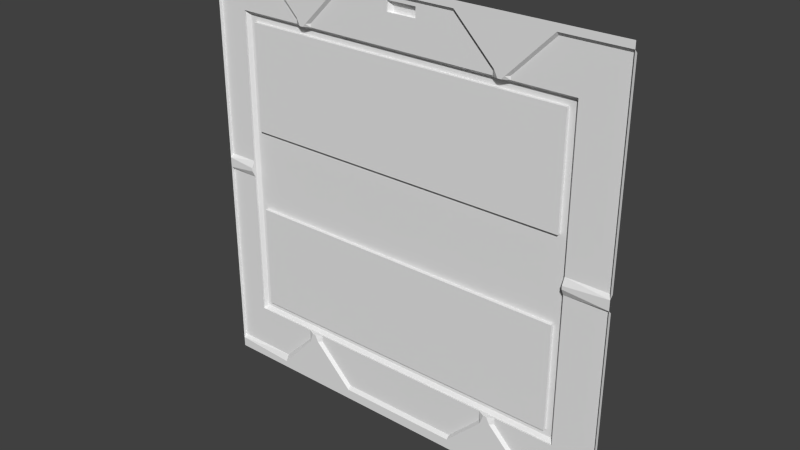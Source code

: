 # Source: eng1_6.blend  (saved by Blender 2.76.0; exported with 4.5.12 LTS)
import bpy
from mathutils import Matrix  # noqa: F401  (used for matrix-valued properties, if any)

bpy.ops.wm.read_factory_settings(use_empty=True)
scene = bpy.context.scene
scene.name = 'Scene'

# ---- collections
col_collection_1 = bpy.data.collections.new('Collection 1'); scene.collection.children.link(col_collection_1)

# ---- materials (node trees are filled in below, after node groups)
mat_eng1_6 = bpy.data.materials.new('eng1_6')
mat_eng1_6.alpha_threshold = 0.0
mat_eng1_6.use_transparent_shadow = False
mat_eng1_6.roughness = 0.5
mat_eng1_6.specular_intensity = 0.0

# ---- material node trees

# ---- world
world_world = bpy.data.worlds.new('World'); scene.world = world_world
world_world.color = (0.05088, 0.05088, 0.05088)
world_world.use_sun_shadow = False
world_world.sun_shadow_jitter_overblur = 0.0
world_world.cycles.sampling_method = 'MANUAL'
world_world.cycles.sample_map_resolution = 256

# ---- meshes
me_eng1_6 = bpy.data.meshes.new('eng1_6')
me_eng1_6.from_pydata([(1.28, -1.28, 1.24), (1.28, -1.26, 0.06), (1.28, -1.28, -0.02), (1.28, -1.26, -1.2), (-1.28, -1.28, 0.04), (-1.28, -1.28, -1.22), (-1.28, -1.26, -1.2), (1.28, -1.28, -1.28), (-1.28, -1.28, -1.28), (1.28, -1.28, 1.28), (-1.28, -1.28, 1.28), (1.28, -1.28, 0.0), (-1.28, -1.28, 0.0), (-1.28, -1.28, 0.02), (1.28, -1.28, 0.02), (-1.28, -1.28, 1.26), (1.28, -1.28, 1.26), (-1.28, -1.28, 1.24), (1.28, -1.28, 0.04), (-1.28, -1.26, 0.06), (1.28, -1.26, -0.04), (-1.28, -1.26, -0.04), (-1.28, -1.28, -0.02), (1.28, -1.28, -1.24), (-1.28, -1.28, -1.24), (0.34, -1.28, 1.26), (0.34, -1.28, 1.24), (0.9, -1.28, 1.26), (0.9, -1.28, 1.24), (0.62, -1.28, 0.98), (-0.64, -1.28, 0.98), (0.64, -1.28, 0.98), (0.66, -1.26, 0.98), (-0.6, -1.26, 0.98), (-0.62, -1.28, 0.98), (0.88, -1.28, -1.24), (0.36, -1.28, -1.24), (-1.28, -1.26, 1.22), (0.34, -1.26, 1.22), (0.9, -1.26, 1.22), (1.28, -1.26, 1.22), (0.6, -1.28, 1.0), (-0.66, -1.28, 1.0), (0.58, -1.28, 1.0), (0.56, -1.26, 1.0), (-0.7, -1.26, 1.0), (-0.68, -1.28, 1.0), (-0.38, -1.28, -1.24), (-0.36, -1.28, 1.26), (-0.36, -1.28, 1.24), (-0.36, -1.26, 1.22), (-0.9, -1.28, -1.24), (-0.92, -1.28, 1.26), (-0.92, -1.28, 1.24), (-0.92, -1.26, 1.22), (0.62, -1.28, -0.98), (-0.64, -1.28, -0.98), (0.64, -1.28, -0.98), (0.66, -1.26, -0.98), (-0.6, -1.26, -0.98), (-0.62, -1.28, -0.98), (0.6, -1.28, -1.0), (-0.66, -1.28, -1.0), (0.58, -1.28, -1.0), (0.56, -1.26, -1.0), (-0.7, -1.26, -1.0), (-0.68, -1.28, -1.0), (1.28, -1.28, -1.22), (-0.9, -1.26, -1.2), (0.88, -1.28, -1.22), (0.36, -1.28, -1.22), (-0.38, -1.28, -1.22), (0.88, -1.26, -1.2), (0.36, -1.26, -1.2), (-0.38, -1.26, -1.2), (-0.07996, -1.26, 1.2), (-0.07998, -1.26, 1.14), (0.09997, -1.26, 1.14), (0.09996, -1.26, 1.2), (-0.06003, -1.26, 1.14), (-0.06003, -1.238, 1.133), (0.07999, -1.26, 1.14), (0.07999, -1.238, 1.133), (-0.07996, -1.25, 1.2), (-0.07998, -1.25, 1.14), (0.07999, -1.23, 1.137), (0.09997, -1.25, 1.14), (0.09996, -1.25, 1.2), (-0.06003, -1.23, 1.137), (-0.05998, -1.23, 1.17), (0.08001, -1.23, 1.17), (-0.6, -1.26, 0.96), (0.6, -1.28, 0.96), (-1.1, -1.28, 0.0), (-0.66, -1.28, -0.9399), (0.62, -1.28, 0.96), (-1.1, -1.28, 0.02), (0.62, -1.28, -0.9399), (-0.6, -1.26, -0.9399), (-0.64, -1.28, 0.96), (1.02, -1.26, -0.04), (0.66, -1.26, 0.96), (1.02, -1.26, 0.06), (-1.1, -1.26, 0.06), (0.66, -1.26, -0.9399), (0.56, -1.26, 0.96), (-0.66, -1.28, 0.96), (-0.64, -1.28, -0.9399), (-1.1, -1.26, -0.04), (1.02, -1.28, 0.0), (-0.7, -1.26, 0.96), (1.02, -1.28, 0.02), (0.6, -1.28, -0.9399), (0.56, -1.26, -0.9399), (-0.7, -1.26, -0.9399), (1.02, -1.26, 0.96), (1.02, -1.26, -0.9399), (-1.1, -1.26, -0.9399), (-1.1, -1.26, 0.96), (0.6, -1.25, -0.9408), (0.56, -1.25, -0.9408), (-0.66, -1.25, -0.9408), (-0.6, -1.25, -0.9408), (0.62, -1.25, -0.9408), (-0.64, -1.25, -0.9408), (0.66, -1.25, -0.9408), (-0.7, -1.25, -0.9408), (1.0, -1.23, 0.9391), (1.0, -1.23, -0.9209), (-1.08, -1.23, -0.9209), (-1.08, -1.23, 0.9392), (-0.6, -1.25, 0.9591), (0.6, -1.25, 0.9591), (0.62, -1.25, 0.9591), (-0.64, -1.25, 0.9591), (0.66, -1.25, 0.9591), (0.56, -1.25, 0.9591), (-0.66, -1.25, 0.9591), (-0.7, -1.25, 0.9591), (1.02, -1.25, 0.9591), (1.02, -1.25, -0.9408), (-1.1, -1.25, -0.9408), (-1.1, -1.25, 0.9591), (1.0, -1.23, 0.2583), (-1.04, -1.23, 0.2583), (-1.04, -1.23, 0.8995), (0.96, -1.23, -0.9209), (0.96, -1.23, 0.9391), (0.96, -1.23, 0.2583), (0.96, -1.23, 0.8994), (1.0, -1.23, -0.2407), (-1.04, -1.23, -0.2407), (0.96, -1.23, -0.2407), (-1.04, -1.23, -0.8809), (0.96, -1.23, -0.8809), (0.96, -1.25, 0.2583), (-1.04, -1.25, 0.2583), (0.96, -1.25, 0.8994), (-1.04, -1.25, 0.8995), (-1.04, -1.25, -0.8809), (-1.04, -1.25, -0.2407), (0.96, -1.25, -0.8809), (0.96, -1.25, -0.2407)], [], [(40, 0, 18), (67, 3, 20), (6, 5, 22), (37, 19, 4), (30, 48, 49), (50, 33, 34), (61, 36, 70), (51, 5, 68), (1, 40, 18), (49, 26, 38), (43, 92, 105), (26, 43, 38), (105, 92, 132), (15, 53, 17), (93, 108, 22), (28, 32, 31), (70, 73, 64), (28, 16, 0), (104, 125, 140), (69, 3, 67), (60, 107, 98), (104, 58, 57), (71, 73, 70), (109, 11, 2), (117, 68, 6), (91, 105, 136), (36, 35, 7), (102, 100, 139), (45, 54, 53), (91, 99, 34), (91, 131, 134), (49, 50, 34), (94, 121, 124), (115, 39, 40), (54, 45, 118), (60, 74, 71), (101, 115, 139), (112, 119, 123), (69, 57, 58), (68, 66, 51), (101, 135, 133), (34, 30, 49), (110, 106, 137), (92, 95, 133), (113, 120, 119), (80, 88, 85), (38, 78, 75), (75, 83, 84), (77, 86, 87), (80, 84, 88), (87, 90, 89), (89, 90, 85), (89, 88, 84), (90, 87, 86), (75, 78, 87), (86, 82, 85), (81, 82, 86), (79, 80, 82), (79, 76, 84), (113, 74, 98), (102, 18, 111), (106, 99, 134), (112, 63, 113), (110, 46, 106), (95, 31, 101), (21, 6, 22), (116, 72, 58), (117, 141, 126), (93, 12, 13), (70, 64, 63), (104, 97, 123), (103, 142, 108), (111, 14, 11), (48, 10, 25), (49, 48, 25), (63, 61, 70), (98, 107, 124), (79, 81, 105), (96, 4, 103), (114, 126, 121), (94, 66, 114), (150, 143, 140), (142, 130, 129), (118, 110, 138), (17, 37, 4), (98, 122, 120), (130, 137, 134), (120, 146, 119), (26, 25, 41), (26, 41, 43), (105, 44, 43), (145, 158, 156), (143, 149, 127), (38, 50, 49), (129, 130, 144), (51, 24, 5), (2, 67, 20), (6, 68, 5), (128, 154, 150), (25, 26, 49), (151, 160, 159), (43, 41, 92), (157, 155, 156), (162, 161, 159), (149, 157, 158), (148, 155, 157), (152, 162, 160), (152, 154, 161), (153, 159, 161), (144, 156, 155), (44, 38, 43), (136, 105, 132), (37, 17, 53), (15, 52, 53), (53, 54, 37), (21, 22, 108), (12, 93, 22), (29, 27, 31), (28, 39, 32), (31, 27, 28), (0, 40, 39), (28, 27, 16), (0, 39, 28), (116, 104, 140), (67, 23, 35), (69, 72, 3), (67, 35, 69), (98, 59, 60), (60, 56, 107), (57, 55, 97), (97, 104, 57), (36, 47, 71), (71, 74, 73), (70, 36, 71), (2, 20, 100), (100, 109, 2), (6, 21, 117), (117, 114, 65), (21, 108, 117), (65, 68, 117), (131, 91, 136), (7, 8, 36), (62, 94, 56), (8, 24, 51), (94, 107, 56), (35, 23, 7), (62, 56, 47), (112, 97, 55), (51, 62, 47), (61, 112, 55), (8, 51, 47), (61, 55, 35), (8, 47, 36), (36, 61, 35), (102, 111, 109), (139, 115, 102), (116, 140, 100), (102, 109, 100), (100, 140, 139), (53, 52, 42), (46, 45, 53), (53, 42, 46), (30, 34, 99), (33, 91, 34), (99, 91, 134), (107, 94, 124), (40, 1, 115), (115, 101, 32), (1, 102, 115), (32, 39, 115), (37, 54, 118), (103, 19, 118), (45, 110, 118), (118, 19, 37), (47, 56, 71), (60, 59, 74), (71, 56, 60), (135, 101, 139), (97, 112, 123), (69, 35, 57), (58, 72, 69), (35, 55, 57), (62, 51, 66), (68, 65, 66), (95, 101, 133), (138, 110, 137), (132, 92, 133), (112, 113, 119), (82, 80, 85), (38, 77, 78), (75, 50, 38), (76, 75, 84), (78, 77, 87), (83, 87, 89), (88, 89, 85), (83, 89, 84), (85, 90, 86), (83, 75, 87), (77, 81, 86), (81, 79, 82), (80, 79, 84), (59, 98, 74), (113, 64, 73), (73, 74, 113), (14, 111, 18), (102, 1, 18), (137, 106, 134), (64, 113, 63), (112, 61, 63), (42, 106, 46), (110, 45, 46), (32, 101, 31), (95, 29, 31), (58, 104, 116), (116, 100, 20), (3, 72, 116), (116, 20, 3), (114, 117, 126), (96, 93, 13), (125, 104, 123), (93, 96, 103), (103, 118, 142), (142, 141, 108), (108, 93, 103), (141, 117, 108), (109, 111, 11), (29, 95, 92), (30, 99, 106), (29, 92, 41), (30, 106, 42), (29, 41, 27), (48, 30, 42), (27, 41, 25), (48, 42, 52), (27, 25, 9), (9, 16, 27), (15, 10, 52), (48, 52, 10), (9, 25, 10), (122, 98, 124), (44, 105, 38), (91, 33, 50), (50, 75, 76), (76, 79, 91), (77, 38, 105), (91, 50, 76), (81, 77, 105), (91, 79, 105), (19, 103, 4), (96, 13, 4), (94, 114, 121), (65, 114, 66), (94, 62, 66), (139, 140, 143), (128, 150, 140), (143, 127, 139), (141, 142, 129), (142, 118, 138), (113, 98, 120), (135, 139, 147), (147, 130, 131), (139, 127, 147), (132, 133, 147), (134, 131, 130), (133, 135, 147), (138, 137, 130), (136, 132, 147), (142, 138, 130), (131, 136, 147), (120, 122, 146), (123, 119, 146), (140, 125, 146), (146, 128, 140), (141, 129, 126), (121, 126, 129), (122, 124, 129), (125, 123, 146), (129, 146, 122), (124, 121, 129), (144, 145, 156), (147, 127, 149), (143, 148, 149), (153, 154, 146), (150, 152, 143), (153, 146, 129), (143, 152, 148), (151, 153, 129), (130, 147, 145), (151, 129, 144), (148, 152, 151), (147, 149, 145), (144, 148, 151), (130, 145, 144), (152, 150, 154), (128, 146, 154), (153, 151, 159), (158, 157, 156), (160, 162, 159), (145, 149, 158), (149, 148, 157), (151, 152, 160), (162, 152, 161), (154, 153, 161), (148, 144, 155)])
_uv = me_eng1_6.uv_layers.new(name='UVMap')
_uv.uv.foreach_set('vector', [0.6131, 0.5139, 0.615, 0.512, 0.4969, 0.512, 0.3728, 0.512, 0.3748, 0.5139, 0.489, 0.5139, 0.3748, 0.5139, 0.3728, 0.512, 0.491, 0.512, 0.6131, 0.5139, 0.4989, 0.5139, 0.4969, 0.512, 0.75, 0.8828, 0.6406, 0.9922, 0.6406, 0.9844, 0.6406, 0.9766, 0.7344, 0.8828, 0.7422, 0.8828, 0.2656, 0.1094, 0.3594, 0.01562, 0.3594, 0.02344, 0.8516, 0.01562, 1.0, 0.02344, 0.8516, 0.03125, 0.4989, 0.5139, 0.6131, 0.5139, 0.4969, 0.512, 0.6406, 0.9844, 0.3672, 0.9844, 0.3672, 0.9766, 0.2734, 0.8906, 0.2656, 0.875, 0.2812, 0.875, 0.3672, 0.9844, 0.2734, 0.8906, 0.3672, 0.9766, 0.2812, 0.875, 0.2656, 0.875, 0.2656, 0.875, 1.0, 0.9922, 0.8594, 0.9844, 1.0, 0.9844, 0.9296, 0.5, 0.9296, 0.4844, 1.0, 0.4922, 0.1484, 0.9844, 0.2422, 0.8828, 0.25, 0.8828, 0.3594, 0.02344, 0.3594, 0.03125, 0.2812, 0.1094, 0.1484, 0.9844, 0.0, 0.9922, 0.0, 0.9844, 0.2422, 0.1328, 0.2422, 0.1328, 0.1016, 0.1328, 0.1562, 0.02344, 0.0, 0.03125, 0.0, 0.02344, 0.7422, 0.1172, 0.75, 0.1328, 0.7344, 0.1328, 0.2422, 0.1328, 0.2422, 0.1172, 0.25, 0.1172, 0.6484, 0.02344, 0.3594, 0.03125, 0.3594, 0.02344, 0.1016, 0.5, 0.0, 0.5, 0.0, 0.4922, 0.9296, 0.1328, 0.8516, 0.03125, 1.0, 0.03125, 0.7344, 0.875, 0.2812, 0.875, 0.2812, 0.875, 0.3594, 0.01562, 0.1562, 0.01562, 0.0, 0.0, 0.1016, 0.5234, 0.1016, 0.4844, 0.1016, 0.875, 0.7734, 0.8906, 0.8594, 0.9766, 0.8594, 0.9844, 0.7344, 0.875, 0.75, 0.875, 0.7422, 0.8828, 0.7344, 0.875, 0.7344, 0.875, 0.75, 0.875, 0.6406, 0.9844, 0.6406, 0.9766, 0.7422, 0.8828, 0.7578, 0.1328, 0.7578, 0.1328, 0.75, 0.1328, 0.1016, 0.875, 0.1484, 0.9766, 0.0, 0.9766, 0.8594, 0.9766, 0.7734, 0.8906, 0.9296, 0.875, 0.7422, 0.1172, 0.6484, 0.03125, 0.6484, 0.02344, 0.2422, 0.875, 0.1016, 0.875, 0.1016, 0.875, 0.2656, 0.1328, 0.2656, 0.1328, 0.2578, 0.1328, 0.1562, 0.02344, 0.25, 0.1172, 0.2422, 0.1172, 0.8516, 0.03125, 0.7656, 0.1094, 0.8516, 0.01562, 0.2422, 0.875, 0.2422, 0.875, 0.2578, 0.875, 0.7422, 0.8828, 0.75, 0.8828, 0.6406, 0.9844, 0.7734, 0.875, 0.7578, 0.875, 0.7578, 0.875, 0.2656, 0.875, 0.2578, 0.875, 0.2578, 0.875, 0.2812, 0.1328, 0.2812, 0.1328, 0.2656, 0.1328, 0.5058, 0.9652, 0.5058, 0.965, 0.4864, 0.965, 0.3672, 0.9766, 0.461, 0.9687, 0.5312, 0.9687, 0.5312, 0.9687, 0.5312, 0.9687, 0.5312, 0.9453, 0.4609, 0.9453, 0.4609, 0.9453, 0.461, 0.9687, 0.5058, 0.9652, 0.5085, 0.9654, 0.5058, 0.9654, 0.461, 0.9687, 0.4687, 0.9609, 0.5234, 0.9609, 0.5234, 0.9609, 0.4687, 0.9609, 0.4688, 0.9453, 0.5234, 0.9609, 0.5234, 0.9453, 0.5312, 0.9453, 0.4687, 0.9609, 0.461, 0.9687, 0.4609, 0.9453, 0.5312, 0.9687, 0.461, 0.9687, 0.461, 0.9687, 0.4837, 0.9654, 0.4864, 0.9652, 0.4864, 0.9654, 0.468, 0.9466, 0.468, 0.9464, 0.4617, 0.9466, 0.5234, 0.9444, 0.5234, 0.945, 0.4688, 0.945, 0.5245, 0.947, 0.5302, 0.947, 0.5302, 0.947, 0.2812, 0.1328, 0.6484, 0.03125, 0.7344, 0.1328, 0.1016, 0.5234, 0.0, 0.5156, 0.1016, 0.5078, 0.7578, 0.875, 0.75, 0.875, 0.75, 0.875, 0.2656, 0.1328, 0.2734, 0.1094, 0.2812, 0.1328, 0.7734, 0.875, 0.7656, 0.8906, 0.7578, 0.875, 0.2578, 0.875, 0.25, 0.8828, 0.2422, 0.875, 0.489, 0.5139, 0.3748, 0.5139, 0.491, 0.512, 0.1016, 0.1328, 0.1562, 0.03125, 0.2422, 0.1172, 0.9296, 0.1328, 0.9296, 0.1328, 0.7734, 0.1328, 0.9296, 0.5, 1.0, 0.5, 1.0, 0.5078, 0.3594, 0.02344, 0.2812, 0.1094, 0.2734, 0.1094, 0.2422, 0.1328, 0.2578, 0.1328, 0.2578, 0.1328, 0.9296, 0.5234, 0.9296, 0.875, 0.9296, 0.4844, 0.1016, 0.5078, 0.0, 0.5078, 0.0, 0.5, 0.6406, 0.9922, 1.0, 1.0, 0.3672, 0.9922, 0.6406, 0.9844, 0.6406, 0.9922, 0.3672, 0.9922, 0.2734, 0.1094, 0.2656, 0.1094, 0.3594, 0.02344, 0.7344, 0.1328, 0.75, 0.1328, 0.75, 0.1328, 0.5234, 0.9453, 0.4688, 0.9453, 0.2812, 0.875, 0.9296, 0.5078, 1.0, 0.5156, 0.9296, 0.5234, 0.7734, 0.1328, 0.7734, 0.1328, 0.7578, 0.1328, 0.7578, 0.1328, 0.7656, 0.1094, 0.7734, 0.1328, 0.1093, 0.4063, 0.1093, 0.6012, 0.1016, 0.1328, 0.9296, 0.875, 0.9219, 0.8672, 0.9219, 0.1406, 0.9296, 0.875, 0.7734, 0.875, 0.7734, 0.875, 0.615, 0.512, 0.6131, 0.5139, 0.4969, 0.512, 0.7344, 0.1328, 0.7344, 0.1328, 0.2812, 0.1328, 0.9219, 0.8672, 0.7578, 0.875, 0.75, 0.875, 0.2812, 0.1328, 0.125, 0.1406, 0.2656, 0.1328, 0.3672, 0.9844, 0.3672, 0.9922, 0.2656, 0.8906, 0.3672, 0.9844, 0.2656, 0.8906, 0.2734, 0.8906, 0.2812, 0.875, 0.2812, 0.8906, 0.2734, 0.8906, 0.9071, 0.8517, 0.9071, 0.8517, 0.9071, 0.6013, 0.1093, 0.6012, 0.125, 0.8517, 0.1093, 0.8672, 0.3672, 0.9766, 0.6406, 0.9766, 0.6406, 0.9844, 0.9219, 0.1406, 0.9219, 0.8672, 0.9063, 0.6013, 0.8516, 0.01562, 1.0, 0.01562, 1.0, 0.02344, 0.491, 0.512, 0.3728, 0.512, 0.489, 0.5139, 1.0, 0.03125, 0.8516, 0.03125, 1.0, 0.02344, 0.1093, 0.1406, 0.125, 0.1562, 0.1093, 0.4063, 0.3672, 0.9922, 0.3672, 0.9844, 0.6406, 0.9844, 0.9071, 0.4063, 0.9071, 0.4063, 0.9071, 0.1562, 0.2734, 0.8906, 0.2656, 0.8906, 0.2656, 0.875, 0.1289, 0.8478, 0.1289, 0.6051, 0.9024, 0.6052, 0.1289, 0.4024, 0.1289, 0.1601, 0.9024, 0.1601, 0.125, 0.1386, 0.125, 0.1386, 0.9063, 0.1386, 0.1203, 0.6012, 0.1203, 0.6012, 0.1203, 0.8517, 0.125, 0.1368, 0.125, 0.1368, 0.9063, 0.1368, 0.1222, 0.4063, 0.1222, 0.1562, 0.1222, 0.1562, 0.9063, 0.155, 0.9063, 0.155, 0.125, 0.155, 0.9063, 0.6, 0.9063, 0.6, 0.125, 0.6, 0.2812, 0.8906, 0.3672, 0.9766, 0.2734, 0.8906, 0.2812, 0.875, 0.2812, 0.875, 0.2656, 0.875, 1.0, 0.9766, 1.0, 0.9844, 0.8594, 0.9844, 1.0, 0.9922, 0.8594, 0.9922, 0.8594, 0.9844, 0.8594, 0.9844, 0.8594, 0.9766, 1.0, 0.9766, 1.0, 0.4844, 1.0, 0.4922, 0.9296, 0.4844, 1.0, 0.5, 0.9296, 0.5, 1.0, 0.4922, 0.2578, 0.8828, 0.1484, 0.9922, 0.25, 0.8828, 0.1484, 0.9844, 0.1484, 0.9766, 0.2422, 0.8828, 0.25, 0.8828, 0.1484, 0.9922, 0.1484, 0.9844, 0.0, 0.9844, 0.0, 0.9766, 0.1484, 0.9766, 0.1484, 0.9844, 0.1484, 0.9922, 0.0, 0.9922, 0.0, 0.9844, 0.1484, 0.9766, 0.1484, 0.9844, 0.1016, 0.1328, 0.2422, 0.1328, 0.1016, 0.1328, 0.0, 0.02344, 0.0, 0.01562, 0.1562, 0.01562, 0.1562, 0.02344, 0.1562, 0.03125, 0.0, 0.03125, 0.0, 0.02344, 0.1562, 0.01562, 0.1562, 0.02344, 0.7344, 0.1328, 0.7344, 0.1172, 0.7422, 0.1172, 0.7422, 0.1172, 0.75, 0.1172, 0.75, 0.1328, 0.25, 0.1172, 0.2578, 0.1172, 0.2578, 0.1328, 0.2578, 0.1328, 0.2422, 0.1328, 0.25, 0.1172, 0.3594, 0.01562, 0.6484, 0.01562, 0.6484, 0.02344, 0.6484, 0.02344, 0.6484, 0.03125, 0.3594, 0.03125, 0.3594, 0.02344, 0.3594, 0.01562, 0.6484, 0.02344, 0.0, 0.4922, 0.0, 0.4844, 0.1016, 0.4844, 0.1016, 0.4844, 0.1016, 0.5, 0.0, 0.4922, 1.0, 0.03125, 1.0, 0.4844, 0.9296, 0.1328, 0.9296, 0.1328, 0.7734, 0.1328, 0.7734, 0.1094, 1.0, 0.4844, 0.9296, 0.4844, 0.9296, 0.1328, 0.7734, 0.1094, 0.8516, 0.03125, 0.9296, 0.1328, 0.7344, 0.875, 0.7344, 0.875, 0.2812, 0.875, 0.0, 0.0, 1.0, 0.0, 0.3594, 0.01562, 0.7578, 0.1094, 0.7578, 0.1328, 0.75, 0.1172, 1.0, 0.0, 1.0, 0.01562, 0.8516, 0.01562, 0.7578, 0.1328, 0.75, 0.1328, 0.75, 0.1172, 0.1562, 0.01562, 0.0, 0.01562, 0.0, 0.0, 0.7578, 0.1094, 0.75, 0.1172, 0.6484, 0.01562, 0.2656, 0.1328, 0.2578, 0.1328, 0.2578, 0.1172, 0.8516, 0.01562, 0.7578, 0.1094, 0.6484, 0.01562, 0.2656, 0.1094, 0.2656, 0.1328, 0.2578, 0.1172, 1.0, 0.0, 0.8516, 0.01562, 0.6484, 0.01562, 0.2656, 0.1094, 0.2578, 0.1172, 0.1562, 0.01562, 1.0, 0.0, 0.6484, 0.01562, 0.3594, 0.01562, 0.3594, 0.01562, 0.2656, 0.1094, 0.1562, 0.01562, 0.1016, 0.5234, 0.1016, 0.5078, 0.1016, 0.5, 0.1016, 0.875, 0.1016, 0.875, 0.1016, 0.5234, 0.1016, 0.1328, 0.1016, 0.1328, 0.1016, 0.4844, 0.1016, 0.5234, 0.1016, 0.5, 0.1016, 0.4844, 0.1016, 0.4844, 0.1016, 0.1328, 0.1016, 0.875, 0.8594, 0.9844, 0.8594, 0.9922, 0.7578, 0.8906, 0.7656, 0.8906, 0.7734, 0.8906, 0.8594, 0.9844, 0.8594, 0.9844, 0.7578, 0.8906, 0.7656, 0.8906, 0.75, 0.8828, 0.7422, 0.8828, 0.75, 0.875, 0.7344, 0.8828, 0.7344, 0.875, 0.7422, 0.8828, 0.75, 0.875, 0.7344, 0.875, 0.75, 0.875, 0.75, 0.1328, 0.7578, 0.1328, 0.75, 0.1328, 0.0, 0.9766, 0.0, 0.5234, 0.1016, 0.875, 0.1016, 0.875, 0.2422, 0.875, 0.2422, 0.8828, 0.0, 0.5234, 0.1016, 0.5234, 0.1016, 0.875, 0.2422, 0.8828, 0.1484, 0.9766, 0.1016, 0.875, 1.0, 0.9766, 0.8594, 0.9766, 0.9296, 0.875, 0.9296, 0.5234, 1.0, 0.5234, 0.9296, 0.875, 0.7734, 0.8906, 0.7734, 0.875, 0.9296, 0.875, 0.9296, 0.875, 1.0, 0.5234, 1.0, 0.9766, 0.6484, 0.01562, 0.75, 0.1172, 0.6484, 0.02344, 0.7422, 0.1172, 0.7344, 0.1172, 0.6484, 0.03125, 0.6484, 0.02344, 0.75, 0.1172, 0.7422, 0.1172, 0.2422, 0.875, 0.2422, 0.875, 0.1016, 0.875, 0.2578, 0.1328, 0.2656, 0.1328, 0.2578, 0.1328, 0.1562, 0.02344, 0.1562, 0.01562, 0.25, 0.1172, 0.2422, 0.1172, 0.1562, 0.03125, 0.1562, 0.02344, 0.1562, 0.01562, 0.2578, 0.1172, 0.25, 0.1172, 0.7578, 0.1094, 0.8516, 0.01562, 0.7656, 0.1094, 0.8516, 0.03125, 0.7734, 0.1094, 0.7656, 0.1094, 0.2578, 0.875, 0.2422, 0.875, 0.2578, 0.875, 0.7734, 0.875, 0.7734, 0.875, 0.7578, 0.875, 0.2656, 0.875, 0.2656, 0.875, 0.2578, 0.875, 0.2656, 0.1328, 0.2812, 0.1328, 0.2656, 0.1328, 0.4864, 0.9652, 0.5058, 0.9652, 0.4864, 0.965, 0.3672, 0.9766, 0.4609, 0.9453, 0.461, 0.9687, 0.5312, 0.9687, 0.6406, 0.9766, 0.3672, 0.9766, 0.5312, 0.9453, 0.5312, 0.9687, 0.5312, 0.9453, 0.461, 0.9687, 0.4609, 0.9453, 0.461, 0.9687, 0.5312, 0.9687, 0.461, 0.9687, 0.5234, 0.9609, 0.5234, 0.9453, 0.5234, 0.9609, 0.4688, 0.9453, 0.5312, 0.9687, 0.5234, 0.9609, 0.5312, 0.9453, 0.4688, 0.9453, 0.4687, 0.9609, 0.4609, 0.9453, 0.5312, 0.9687, 0.5312, 0.9687, 0.461, 0.9687, 0.4617, 0.9466, 0.468, 0.9466, 0.4617, 0.9466, 0.4688, 0.9444, 0.5234, 0.9444, 0.4688, 0.945, 0.5245, 0.9468, 0.5245, 0.947, 0.5302, 0.947, 0.7344, 0.1172, 0.7344, 0.1328, 0.6484, 0.03125, 0.2812, 0.1328, 0.2812, 0.1094, 0.3594, 0.03125, 0.3594, 0.03125, 0.6484, 0.03125, 0.2812, 0.1328, 0.0, 0.5078, 0.1016, 0.5078, 0.0, 0.5156, 0.1016, 0.5234, 0.0, 0.5234, 0.0, 0.5156, 0.7578, 0.875, 0.7578, 0.875, 0.75, 0.875, 0.2812, 0.1094, 0.2812, 0.1328, 0.2734, 0.1094, 0.2656, 0.1328, 0.2656, 0.1094, 0.2734, 0.1094, 0.7578, 0.8906, 0.7578, 0.875, 0.7656, 0.8906, 0.7734, 0.875, 0.7734, 0.8906, 0.7656, 0.8906, 0.2422, 0.8828, 0.2422, 0.875, 0.25, 0.8828, 0.2578, 0.875, 0.2578, 0.8828, 0.25, 0.8828, 0.2422, 0.1172, 0.2422, 0.1328, 0.1016, 0.1328, 0.1016, 0.1328, 0.1016, 0.4844, 0.0, 0.4844, 0.0, 0.03125, 0.1562, 0.03125, 0.1016, 0.1328, 0.1016, 0.1328, 0.0, 0.4844, 0.0, 0.03125, 0.7734, 0.1328, 0.9296, 0.1328, 0.7734, 0.1328, 0.9296, 0.5078, 0.9296, 0.5, 1.0, 0.5078, 0.2422, 0.1328, 0.2422, 0.1328, 0.2578, 0.1328, 0.9296, 0.5, 0.9296, 0.5078, 0.9296, 0.5234, 0.9296, 0.5234, 0.9296, 0.875, 0.9296, 0.875, 0.9296, 0.875, 0.9296, 0.1328, 0.9296, 0.4844, 0.9296, 0.4844, 0.9296, 0.5, 0.9296, 0.5234, 0.9296, 0.1328, 0.9296, 0.1328, 0.9296, 0.4844, 0.1016, 0.5, 0.1016, 0.5078, 0.0, 0.5, 0.2578, 0.8828, 0.2578, 0.875, 0.2656, 0.875, 0.75, 0.8828, 0.75, 0.875, 0.7578, 0.875, 0.2578, 0.8828, 0.2656, 0.875, 0.2656, 0.8906, 0.75, 0.8828, 0.7578, 0.875, 0.7578, 0.8906, 0.2578, 0.8828, 0.2656, 0.8906, 0.1484, 0.9922, 0.6406, 0.9922, 0.75, 0.8828, 0.7578, 0.8906, 0.1484, 0.9922, 0.2656, 0.8906, 0.3672, 0.9922, 0.6406, 0.9922, 0.7578, 0.8906, 0.8594, 0.9922, 0.1484, 0.9922, 0.3672, 0.9922, 0.0, 1.0, 0.0, 1.0, 0.0, 0.9922, 0.1484, 0.9922, 1.0, 0.9922, 1.0, 1.0, 0.8594, 0.9922, 0.6406, 0.9922, 0.8594, 0.9922, 1.0, 1.0, 0.0, 1.0, 0.3672, 0.9922, 1.0, 1.0, 0.7344, 0.1328, 0.7344, 0.1328, 0.75, 0.1328, 0.2812, 0.8906, 0.2812, 0.875, 0.3672, 0.9766, 0.7344, 0.875, 0.7344, 0.8828, 0.6406, 0.9766, 0.6406, 0.9766, 0.5312, 0.9687, 0.5312, 0.9453, 0.5312, 0.9453, 0.5234, 0.9453, 0.7344, 0.875, 0.4609, 0.9453, 0.3672, 0.9766, 0.2812, 0.875, 0.7344, 0.875, 0.6406, 0.9766, 0.5312, 0.9453, 0.4688, 0.9453, 0.4609, 0.9453, 0.2812, 0.875, 0.7344, 0.875, 0.5234, 0.9453, 0.2812, 0.875, 1.0, 0.5234, 0.9296, 0.5234, 1.0, 0.5156, 0.9296, 0.5078, 1.0, 0.5078, 1.0, 0.5156, 0.7578, 0.1328, 0.7734, 0.1328, 0.7578, 0.1328, 0.7734, 0.1094, 0.7734, 0.1328, 0.7656, 0.1094, 0.7578, 0.1328, 0.7578, 0.1094, 0.7656, 0.1094, 0.1016, 0.875, 0.1016, 0.1328, 0.1093, 0.6012, 0.1093, 0.1406, 0.1093, 0.4063, 0.1016, 0.1328, 0.1093, 0.6012, 0.1093, 0.8672, 0.1016, 0.875, 0.9296, 0.1328, 0.9296, 0.875, 0.9219, 0.1406, 0.9296, 0.875, 0.9296, 0.875, 0.7734, 0.875, 0.2812, 0.1328, 0.7344, 0.1328, 0.2812, 0.1328, 0.2422, 0.875, 0.1016, 0.875, 0.125, 0.8672, 0.125, 0.8672, 0.9219, 0.8672, 0.7344, 0.875, 0.1016, 0.875, 0.1093, 0.8672, 0.125, 0.8672, 0.2656, 0.875, 0.2578, 0.875, 0.125, 0.8672, 0.75, 0.875, 0.7344, 0.875, 0.9219, 0.8672, 0.2578, 0.875, 0.2422, 0.875, 0.125, 0.8672, 0.7734, 0.875, 0.7578, 0.875, 0.9219, 0.8672, 0.2812, 0.875, 0.2656, 0.875, 0.125, 0.8672, 0.9296, 0.875, 0.7734, 0.875, 0.9219, 0.8672, 0.7344, 0.875, 0.2812, 0.875, 0.125, 0.8672, 0.2812, 0.1328, 0.7344, 0.1328, 0.125, 0.1406, 0.2578, 0.1328, 0.2656, 0.1328, 0.125, 0.1406, 0.1016, 0.1328, 0.2422, 0.1328, 0.125, 0.1406, 0.125, 0.1406, 0.1093, 0.1406, 0.1016, 0.1328, 0.9296, 0.1328, 0.9219, 0.1406, 0.7734, 0.1328, 0.7578, 0.1328, 0.7734, 0.1328, 0.9219, 0.1406, 0.7344, 0.1328, 0.75, 0.1328, 0.9219, 0.1406, 0.2422, 0.1328, 0.2578, 0.1328, 0.125, 0.1406, 0.9219, 0.1406, 0.125, 0.1406, 0.7344, 0.1328, 0.75, 0.1328, 0.7578, 0.1328, 0.9219, 0.1406, 0.9071, 0.6013, 0.9071, 0.8517, 0.9071, 0.6013, 0.125, 0.8672, 0.1093, 0.8672, 0.125, 0.8517, 0.1093, 0.6012, 0.125, 0.6012, 0.125, 0.8517, 0.9063, 0.1562, 0.125, 0.1562, 0.125, 0.1406, 0.1093, 0.4063, 0.125, 0.4063, 0.1093, 0.6012, 0.9063, 0.1562, 0.125, 0.1406, 0.9219, 0.1406, 0.1093, 0.6012, 0.125, 0.4063, 0.125, 0.6012, 0.9063, 0.4063, 0.9063, 0.1562, 0.9219, 0.1406, 0.9219, 0.8672, 0.125, 0.8672, 0.9063, 0.8517, 0.9063, 0.4063, 0.9219, 0.1406, 0.9063, 0.6013, 0.125, 0.6012, 0.125, 0.4063, 0.9063, 0.4063, 0.125, 0.8672, 0.125, 0.8517, 0.9063, 0.8517, 0.9063, 0.6013, 0.125, 0.6012, 0.9063, 0.4063, 0.9219, 0.8672, 0.9063, 0.8517, 0.9063, 0.6013, 0.125, 0.4063, 0.1093, 0.4063, 0.125, 0.1562, 0.1093, 0.1406, 0.125, 0.1406, 0.125, 0.1562, 0.9071, 0.1562, 0.9071, 0.4063, 0.9071, 0.1562, 0.9024, 0.8478, 0.1289, 0.8478, 0.9024, 0.6052, 0.9024, 0.4024, 0.1289, 0.4024, 0.9024, 0.1601, 0.9063, 0.1386, 0.125, 0.1386, 0.9063, 0.1386, 0.1203, 0.8517, 0.1203, 0.6012, 0.1203, 0.8517, 0.9063, 0.1368, 0.125, 0.1368, 0.9063, 0.1368, 0.1222, 0.4063, 0.1222, 0.4063, 0.1222, 0.1562, 0.125, 0.155, 0.9063, 0.155, 0.125, 0.155, 0.125, 0.6, 0.9063, 0.6, 0.125, 0.6])
me_eng1_6.materials.append(mat_eng1_6)
me_eng1_6.use_remesh_preserve_volume = False
me_eng1_6.use_remesh_preserve_attributes = False
me_eng1_6.use_mirror_vertex_groups = False
me_eng1_6.update()

# ---- objects
ob_eng1_6_mesh = bpy.data.objects.new('eng1_6_mesh', me_eng1_6)

# ---- transforms, parenting, visibility, modifiers, constraints
ob_eng1_6_mesh.location = (0.0, 0.0, 0.0)
ob_eng1_6_mesh.lineart.crease_threshold = 0.0

# ---- collection membership
col_collection_1.objects.link(ob_eng1_6_mesh)

# ---- scene / render settings (as saved in the file)
scene.frame_start = 1; scene.frame_end = 2; scene.frame_set(1)
scene.render.engine = 'BLENDER_EEVEE_NEXT'
scene.render.resolution_percentage = 50
scene.render.dither_intensity = 0.0
scene.cycles.use_denoising = False
scene.cycles.samples = 10
scene.cycles.sampling_pattern = 'TABULATED_SOBOL'
scene.cycles.light_sampling_threshold = 0.0
scene.cycles.use_adaptive_sampling = False
scene.cycles.use_light_tree = False
scene.cycles.blur_glossy = 0.0
scene.cycles.pixel_filter_type = 'GAUSSIAN'
scene.cycles.sample_clamp_indirect = 0.0
scene.view_settings.view_transform = 'Standard'
bpy.context.view_layer.update()

# ---- added for rendering (the .blend has no active camera and no usable light): camera, sun
cam_auto = bpy.data.cameras.new('AutoCamera')
cam_auto.lens = 50.0
cam_auto.sensor_width = 36.0
cam_auto.clip_end = 1000.0
ob_auto_camera = bpy.data.objects.new('AutoCamera', cam_auto)
scene.collection.objects.link(ob_auto_camera)
ob_auto_camera.location = (3.34999, -5.27499, 2.67999)
ob_auto_camera.rotation_euler = (1.09748, -7.21219e-08, 0.694738)
scene.camera = ob_auto_camera
light_auto_sun = bpy.data.lights.new('AutoSun', 'SUN')
light_auto_sun.energy = 3.0
light_auto_sun.angle = 0.0523599
ob_auto_sun = bpy.data.objects.new('AutoSun', light_auto_sun)
scene.collection.objects.link(ob_auto_sun)
ob_auto_sun.rotation_euler = (0.872665, 0.174533, 0.523599)
bpy.context.view_layer.update()
